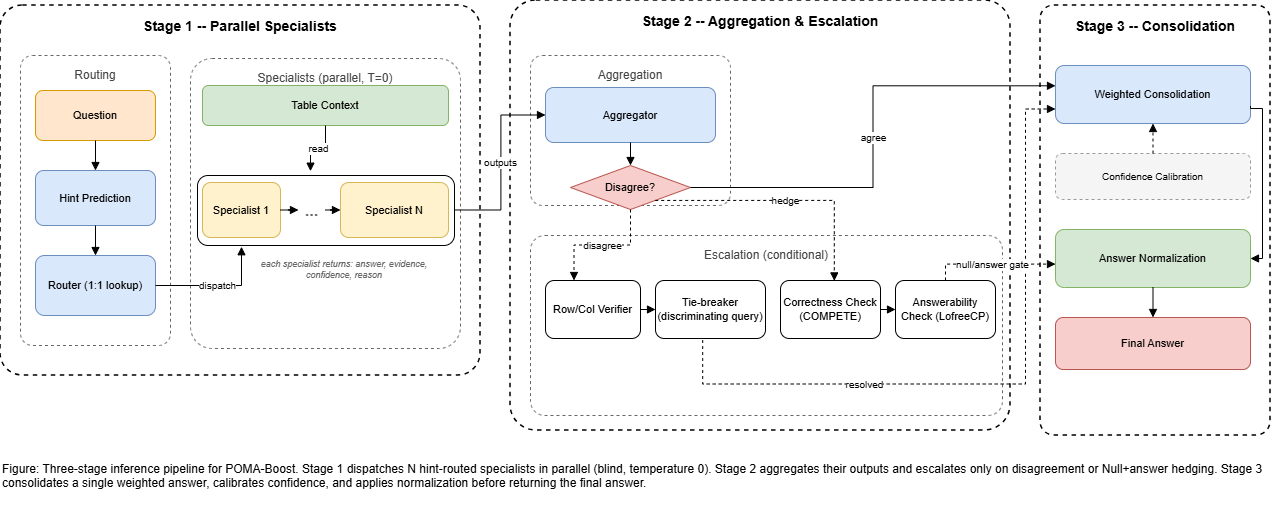

The diagram above was exported from draw.io. Its source (the exported page's mxGraphModel, read from the mxfile embedded in the PNG):
<mxGraphModel dx="764" dy="630" grid="0" gridSize="10" guides="1" tooltips="1" connect="1" arrows="1" fold="1" page="1" pageScale="1" pageWidth="1320" pageHeight="560" math="0" shadow="0">
  <root>
    <mxCell id="0" />
    <mxCell id="1" parent="0" />
    <mxCell id="6O3YBwp9zRBNr4g88F3R-2" parent="1" style="rounded=1;whiteSpace=wrap;html=1;" value="" vertex="1">
      <mxGeometry height="70" width="257" x="217" y="200" as="geometry" />
    </mxCell>
    <mxCell id="outerA" parent="1" style="rounded=1;arcSize=6;whiteSpace=wrap;html=1;fillColor=none;strokeColor=#000000;strokeWidth=1.5;dashed=1;verticalAlign=top;align=center;fontStyle=1;fontSize=14;spacingTop=6;" value="Stage 1 -- Parallel Specialists" vertex="1">
      <mxGeometry height="370" width="480" x="20" y="30" as="geometry" />
    </mxCell>
    <mxCell id="outerB" parent="1" style="rounded=1;arcSize=6;whiteSpace=wrap;html=1;fillColor=none;strokeColor=#000000;strokeWidth=1.5;dashed=1;verticalAlign=top;align=center;fontStyle=1;fontSize=14;spacingTop=6;" value="Stage 2 -- Aggregation &amp; Escalation" vertex="1">
      <mxGeometry height="430" width="500" x="530" y="25" as="geometry" />
    </mxCell>
    <mxCell id="outerC" parent="1" style="rounded=1;arcSize=6;whiteSpace=wrap;html=1;fillColor=none;strokeColor=#000000;strokeWidth=1.5;dashed=1;verticalAlign=top;align=center;fontStyle=1;fontSize=14;spacingTop=6;" value="Stage 3 -- Consolidation" vertex="1">
      <mxGeometry height="430" width="230" x="1060" y="30" as="geometry" />
    </mxCell>
    <mxCell id="innerA1" parent="1" style="rounded=1;arcSize=8;whiteSpace=wrap;html=1;fillColor=none;strokeColor=#666666;dashed=1;verticalAlign=top;align=center;fontStyle=0;fontSize=12;spacingTop=6;fontColor=#444444;" value="Routing" vertex="1">
      <mxGeometry height="290" width="150" x="40" y="80" as="geometry" />
    </mxCell>
    <mxCell id="innerA2" parent="1" style="rounded=1;arcSize=8;whiteSpace=wrap;html=1;fillColor=none;strokeColor=#666666;dashed=1;verticalAlign=top;align=center;fontStyle=0;fontSize=12;spacingTop=6;fontColor=#444444;" value="Specialists (parallel, T=0)" vertex="1">
      <mxGeometry height="290" width="270" x="210" y="83" as="geometry" />
    </mxCell>
    <mxCell id="innerB1" parent="1" style="rounded=1;arcSize=8;whiteSpace=wrap;html=1;fillColor=none;strokeColor=#666666;dashed=1;verticalAlign=top;align=center;fontStyle=0;fontSize=12;spacingTop=6;fontColor=#444444;" value="Aggregation" vertex="1">
      <mxGeometry height="150" width="200" x="550" y="80" as="geometry" />
    </mxCell>
    <mxCell id="innerB2" parent="1" style="rounded=1;arcSize=8;whiteSpace=wrap;html=1;fillColor=none;strokeColor=#666666;dashed=1;verticalAlign=top;align=center;fontStyle=0;fontSize=12;spacingTop=6;fontColor=#444444;" value="Escalation (conditional)" vertex="1">
      <mxGeometry height="180" width="472" x="550" y="260" as="geometry" />
    </mxCell>
    <mxCell id="question" parent="1" style="rounded=1;whiteSpace=wrap;html=1;fillColor=#ffe6cc;strokeColor=#d79b00;fontSize=11;" value="Question" vertex="1">
      <mxGeometry height="50" width="120" x="55" y="115" as="geometry" />
    </mxCell>
    <mxCell id="hint" parent="1" style="rounded=1;whiteSpace=wrap;html=1;fillColor=#dae8fc;strokeColor=#6c8ebf;fontSize=11;" value="Hint Prediction" vertex="1">
      <mxGeometry height="55" width="120" x="55" y="195" as="geometry" />
    </mxCell>
    <mxCell id="router" parent="1" style="rounded=1;whiteSpace=wrap;html=1;fillColor=#dae8fc;strokeColor=#6c8ebf;fontSize=11;" value="Router (1:1 lookup)" vertex="1">
      <mxGeometry height="60" width="120" x="55" y="280" as="geometry" />
    </mxCell>
    <mxCell id="tablectx" parent="1" style="rounded=1;whiteSpace=wrap;html=1;fillColor=#d5e8d4;strokeColor=#82b366;fontSize=11;" value="Table Context" vertex="1">
      <mxGeometry height="40" width="246" x="222" y="110" as="geometry" />
    </mxCell>
    <mxCell id="s1" parent="1" style="rounded=1;whiteSpace=wrap;html=1;fillColor=#fff2cc;strokeColor=#d6b656;fontSize=11;" value="Specialist 1" vertex="1">
      <mxGeometry height="55" width="78" x="222" y="207" as="geometry" />
    </mxCell>
    <mxCell id="dots" parent="1" style="rounded=0;whiteSpace=wrap;html=1;fillColor=none;strokeColor=none;fontSize=16;fontStyle=1;fontColor=#666666;" value="..." vertex="1">
      <mxGeometry height="55" width="27" x="318" y="207" as="geometry" />
    </mxCell>
    <mxCell id="sN" parent="1" style="rounded=1;whiteSpace=wrap;html=1;fillColor=#fff2cc;strokeColor=#d6b656;fontSize=11;" value="Specialist N" vertex="1">
      <mxGeometry height="55" width="108" x="360" y="207" as="geometry" />
    </mxCell>
    <mxCell id="spec_note" parent="1" style="rounded=0;whiteSpace=wrap;html=1;fillColor=none;strokeColor=none;fontSize=9;fontColor=#666666;fontStyle=2;" value="each specialist returns: answer, evidence, confidence, reason" vertex="1">
      <mxGeometry height="22" width="182" x="273" y="283" as="geometry" />
    </mxCell>
    <mxCell id="agg" parent="1" style="rounded=1;whiteSpace=wrap;html=1;fillColor=#dae8fc;strokeColor=#6c8ebf;fontSize=11;" value="Aggregator" vertex="1">
      <mxGeometry height="55" width="170" x="565" y="112" as="geometry" />
    </mxCell>
    <mxCell id="gate" parent="1" style="rhombus;whiteSpace=wrap;html=1;fillColor=#f8cecc;strokeColor=#b85450;fontSize=11;" value="Disagree?" vertex="1">
      <mxGeometry height="44" width="120" x="590" y="190" as="geometry" />
    </mxCell>
    <mxCell id="verif" parent="1" style="rounded=1;whiteSpace=wrap;html=1;fillColor=#ffffff;strokeColor=#000000;fontSize=11;" value="Row/Col Verifier" vertex="1">
      <mxGeometry height="58" width="95" x="565" y="305" as="geometry" />
    </mxCell>
    <mxCell id="tiebreak" parent="1" style="rounded=1;whiteSpace=wrap;html=1;fillColor=#ffffff;strokeColor=#000000;fontSize=11;" value="Tie-breaker (discriminating query)" vertex="1">
      <mxGeometry height="58" width="110" x="675" y="305" as="geometry" />
    </mxCell>
    <mxCell id="correct" parent="1" style="rounded=1;whiteSpace=wrap;html=1;fillColor=#ffffff;strokeColor=#000000;fontSize=11;" value="Correctness Check (COMPETE)" vertex="1">
      <mxGeometry height="58" width="100" x="800" y="305" as="geometry" />
    </mxCell>
    <mxCell id="answerable" parent="1" style="rounded=1;whiteSpace=wrap;html=1;fillColor=#ffffff;strokeColor=#000000;fontSize=11;" value="Answerability Check (LofreeCP)" vertex="1">
      <mxGeometry height="58" width="100" x="915" y="305" as="geometry" />
    </mxCell>
    <mxCell id="wconsol" parent="1" style="rounded=1;whiteSpace=wrap;html=1;fillColor=#dae8fc;strokeColor=#6c8ebf;fontSize=11;" value="Weighted Consolidation" vertex="1">
      <mxGeometry height="58" width="195" x="1075" y="90" as="geometry" />
    </mxCell>
    <mxCell id="calib" parent="1" style="rounded=1;whiteSpace=wrap;html=1;fillColor=#f5f5f5;strokeColor=#999999;dashed=1;fontSize=10;" value="Confidence Calibration" vertex="1">
      <mxGeometry height="46" width="195" x="1075" y="178" as="geometry" />
    </mxCell>
    <mxCell id="an" parent="1" style="rounded=1;whiteSpace=wrap;html=1;fillColor=#d5e8d4;strokeColor=#82b366;fontSize=11;" value="Answer Normalization" vertex="1">
      <mxGeometry height="58" width="195" x="1075" y="254" as="geometry" />
    </mxCell>
    <mxCell id="final" parent="1" style="rounded=1;whiteSpace=wrap;html=1;fillColor=#f8cecc;strokeColor=#b85450;fontSize=11;" value="Final Answer" vertex="1">
      <mxGeometry height="52" width="195" x="1075" y="342" as="geometry" />
    </mxCell>
    <mxCell id="caption" parent="1" style="rounded=0;whiteSpace=wrap;html=1;fillColor=none;strokeColor=none;fontSize=12;align=left;verticalAlign=top;" value="Figure: Three-stage inference pipeline for POMA-Boost. Stage 1 dispatches N hint-routed specialists in parallel (blind, temperature 0). Stage 2 aggregates their outputs and escalates only on disagreement or Null+answer hedging. Stage 3 consolidates a single weighted answer, calibrates confidence, and applies normalization before returning the final answer." vertex="1">
      <mxGeometry height="55" width="1270" x="20" y="480" as="geometry" />
    </mxCell>
    <mxCell id="e1" edge="1" parent="1" source="question" style="edgeStyle=orthogonalEdgeStyle;rounded=0;html=1;endArrow=block;fontSize=10;" target="hint" value="">
      <mxGeometry relative="1" as="geometry" />
    </mxCell>
    <mxCell id="e2" edge="1" parent="1" source="hint" style="edgeStyle=orthogonalEdgeStyle;rounded=0;html=1;endArrow=block;fontSize=10;" target="router" value="">
      <mxGeometry relative="1" as="geometry" />
    </mxCell>
    <mxCell id="e3" edge="1" parent="1" source="router" style="edgeStyle=orthogonalEdgeStyle;rounded=0;html=1;endArrow=block;fontSize=10;" value="dispatch">
      <mxGeometry relative="1" as="geometry">
        <mxPoint x="261" y="271.24" as="targetPoint" />
      </mxGeometry>
    </mxCell>
    <mxCell id="e4" edge="1" parent="1" source="s1" style="edgeStyle=orthogonalEdgeStyle;rounded=0;html=1;endArrow=block;fontSize=10;" target="dots" value="">
      <mxGeometry relative="1" as="geometry" />
    </mxCell>
    <mxCell id="e5" edge="1" parent="1" source="dots" style="edgeStyle=orthogonalEdgeStyle;rounded=0;html=1;endArrow=block;fontSize=10;" target="sN" value="">
      <mxGeometry relative="1" as="geometry" />
    </mxCell>
    <mxCell id="e6" edge="1" parent="1" source="tablectx" style="edgeStyle=orthogonalEdgeStyle;rounded=0;html=1;endArrow=block;fontSize=10;exitX=0.5;exitY=1;" value="read">
      <mxGeometry relative="1" as="geometry">
        <mxPoint x="330" y="195.66" as="targetPoint" />
      </mxGeometry>
    </mxCell>
    <mxCell id="e7" edge="1" parent="1" style="edgeStyle=orthogonalEdgeStyle;rounded=0;html=1;endArrow=block;fontSize=10;entryX=0;entryY=0.5;" target="agg" value="outputs">
      <mxGeometry relative="1" as="geometry">
        <mxPoint x="474.79" y="234.48" as="sourcePoint" />
      </mxGeometry>
    </mxCell>
    <mxCell id="e8" edge="1" parent="1" source="agg" style="edgeStyle=orthogonalEdgeStyle;rounded=0;html=1;endArrow=block;fontSize=10;" target="gate" value="">
      <mxGeometry relative="1" as="geometry" />
    </mxCell>
    <mxCell id="e9" edge="1" parent="1" source="gate" style="edgeStyle=orthogonalEdgeStyle;rounded=0;html=1;endArrow=block;fontSize=10;exitX=1;exitY=0.5;entryX=0;entryY=0.35;" target="wconsol" value="agree">
      <mxGeometry relative="1" as="geometry" />
    </mxCell>
    <mxCell id="e10" edge="1" parent="1" source="gate" style="edgeStyle=orthogonalEdgeStyle;rounded=0;html=1;endArrow=block;fontSize=10;dashed=1;exitX=0.5;exitY=1;entryX=0.3;entryY=0;exitDx=0;exitDy=0;" target="verif" value="disagree">
      <mxGeometry relative="1" as="geometry" />
    </mxCell>
    <mxCell id="e11" edge="1" parent="1" source="gate" style="edgeStyle=orthogonalEdgeStyle;rounded=0;html=1;endArrow=block;fontSize=10;dashed=1;exitX=0.85;exitY=1;entryX=0.538;entryY=0.007;entryDx=0;entryDy=0;entryPerimeter=0;" target="correct" value="hedge">
      <mxGeometry relative="1" as="geometry">
        <Array as="points">
          <mxPoint x="853.81" y="224.9" />
        </Array>
        <mxPoint x="853.81" y="291.71" as="targetPoint" />
      </mxGeometry>
    </mxCell>
    <mxCell id="e12" edge="1" parent="1" source="verif" style="edgeStyle=orthogonalEdgeStyle;rounded=0;html=1;endArrow=block;fontSize=10;" target="tiebreak" value="">
      <mxGeometry relative="1" as="geometry" />
    </mxCell>
    <mxCell id="e13" edge="1" parent="1" source="correct" style="edgeStyle=orthogonalEdgeStyle;rounded=0;html=1;endArrow=block;fontSize=10;" target="answerable" value="">
      <mxGeometry relative="1" as="geometry" />
    </mxCell>
    <mxCell id="e14" edge="1" parent="1" source="tiebreak" style="edgeStyle=orthogonalEdgeStyle;rounded=0;html=1;endArrow=block;fontSize=10;dashed=1;exitX=0.429;exitY=1.026;entryX=0;entryY=0.75;exitDx=0;exitDy=0;exitPerimeter=0;" target="wconsol" value="resolved">
      <mxGeometry relative="1" x="-0.3868" as="geometry">
        <mxPoint as="offset" />
        <Array as="points">
          <mxPoint x="722.17" y="408.5" />
          <mxPoint x="1045" y="408.5" />
          <mxPoint x="1045" y="133.5" />
        </Array>
      </mxGeometry>
    </mxCell>
    <mxCell id="e15" edge="1" parent="1" source="answerable" style="edgeStyle=orthogonalEdgeStyle;rounded=0;html=1;endArrow=block;fontSize=10;dashed=1;exitX=0.5;exitY=0;exitDx=0;exitDy=0;" target="an" value="null/answer gate">
      <mxGeometry relative="1" as="geometry">
        <Array as="points">
          <mxPoint x="965" y="288.56" />
        </Array>
      </mxGeometry>
    </mxCell>
    <mxCell id="e16" edge="1" parent="1" source="calib" style="edgeStyle=orthogonalEdgeStyle;rounded=0;html=1;endArrow=block;fontSize=10;dashed=1;exitX=0.5;exitY=0;entryX=0.5;entryY=1;" target="wconsol" value="">
      <mxGeometry relative="1" as="geometry" />
    </mxCell>
    <mxCell id="e17" edge="1" parent="1" source="wconsol" style="edgeStyle=orthogonalEdgeStyle;rounded=0;html=1;endArrow=block;fontSize=10;exitX=1;exitY=0.7;entryX=1;entryY=0.5;entryDx=0;entryDy=0;" target="an" value="">
      <mxGeometry relative="1" as="geometry">
        <Array as="points">
          <mxPoint x="1270.03" y="133.03" />
          <mxPoint x="1282.03" y="133.03" />
          <mxPoint x="1282.03" y="283.03" />
        </Array>
      </mxGeometry>
    </mxCell>
    <mxCell id="e18" edge="1" parent="1" source="an" style="edgeStyle=orthogonalEdgeStyle;rounded=0;html=1;endArrow=block;fontSize=10;" target="final" value="">
      <mxGeometry relative="1" as="geometry" />
    </mxCell>
  </root>
</mxGraphModel>